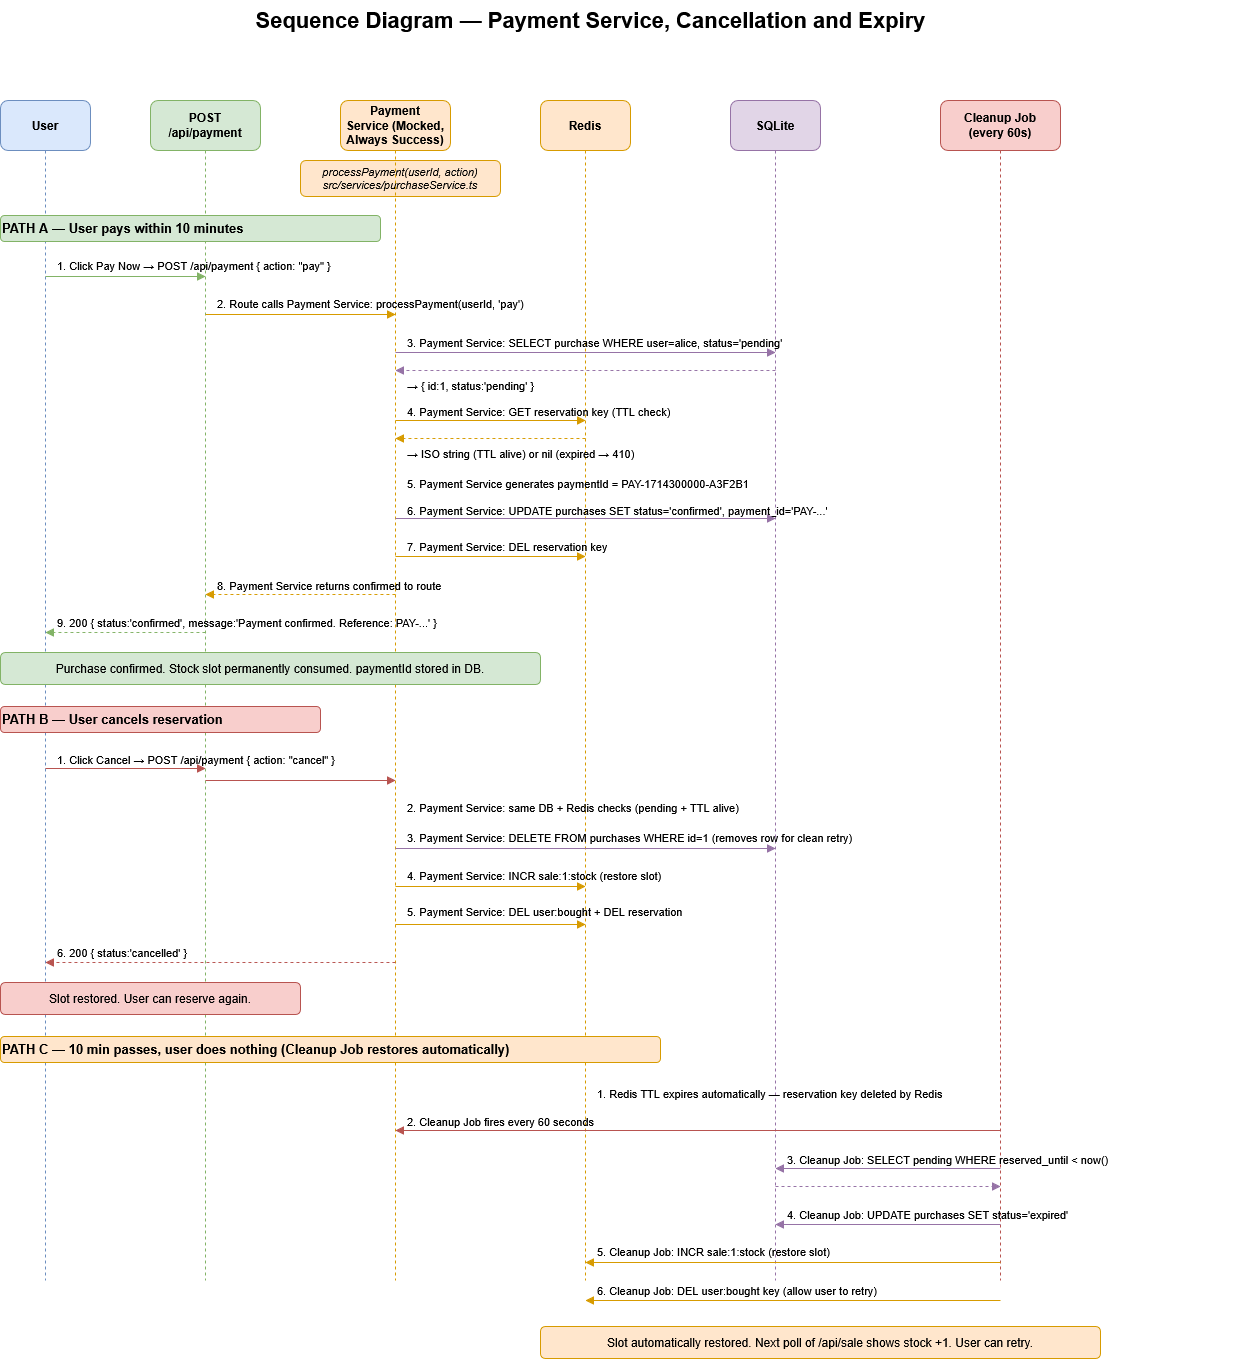

The diagram above was exported from draw.io. Its source (the exported page's mxGraphModel, read from the mxfile embedded in the PNG):
<mxGraphModel dx="1273" dy="1887" grid="1" gridSize="10" guides="1" tooltips="1" connect="1" arrows="1" fold="1" page="1" pageScale="1" pageWidth="850" pageHeight="1100" math="0" shadow="0">
  <root>
    <mxCell id="0" />
    <mxCell id="1" parent="0" />
    <mxCell id="d3KMWTIobZk8zIRX1zDL-1" parent="1" style="text;html=1;strokeColor=none;fillColor=none;align=center;fontSize=22;fontStyle=1;" value="Sequence Diagram — Payment Service, Cancellation and Expiry" vertex="1">
      <mxGeometry height="40" width="1000" x="130" y="-20" as="geometry" />
    </mxCell>
    <mxCell id="d3KMWTIobZk8zIRX1zDL-2" parent="1" style="rounded=1;whiteSpace=wrap;html=1;fillColor=#dae8fc;strokeColor=#6c8ebf;fontSize=12;fontStyle=1;" value="User" vertex="1">
      <mxGeometry height="50" width="90" x="40" y="80" as="geometry" />
    </mxCell>
    <mxCell id="d3KMWTIobZk8zIRX1zDL-3" parent="1" style="rounded=1;whiteSpace=wrap;html=1;fillColor=#d5e8d4;strokeColor=#82b366;fontSize=12;fontStyle=1;" value="POST&#10;/api/payment" vertex="1">
      <mxGeometry height="50" width="110" x="190" y="80" as="geometry" />
    </mxCell>
    <mxCell id="d3KMWTIobZk8zIRX1zDL-4" parent="1" style="rounded=1;whiteSpace=wrap;html=1;fillColor=#ffe6cc;strokeColor=#d79b00;fontSize=12;fontStyle=1;" value="Payment&lt;br&gt;Service (Mocked, Always Success)" vertex="1">
      <mxGeometry height="50" width="110" x="380" y="80" as="geometry" />
    </mxCell>
    <mxCell id="d3KMWTIobZk8zIRX1zDL-5" parent="1" style="rounded=1;whiteSpace=wrap;html=1;fillColor=#ffe6cc;strokeColor=#d79b00;fontSize=12;fontStyle=1;" value="Redis" vertex="1">
      <mxGeometry height="50" width="90" x="580" y="80" as="geometry" />
    </mxCell>
    <mxCell id="d3KMWTIobZk8zIRX1zDL-6" parent="1" style="rounded=1;whiteSpace=wrap;html=1;fillColor=#e1d5e7;strokeColor=#9673a6;fontSize=12;fontStyle=1;" value="SQLite" vertex="1">
      <mxGeometry height="50" width="90" x="770" y="80" as="geometry" />
    </mxCell>
    <mxCell id="d3KMWTIobZk8zIRX1zDL-7" parent="1" style="rounded=1;whiteSpace=wrap;html=1;fillColor=#f8cecc;strokeColor=#b85450;fontSize=12;fontStyle=1;" value="Cleanup Job&#10;(every 60s)" vertex="1">
      <mxGeometry height="50" width="120" x="980" y="80" as="geometry" />
    </mxCell>
    <mxCell id="d3KMWTIobZk8zIRX1zDL-8" parent="1" style="rounded=1;whiteSpace=wrap;html=1;fillColor=#ffe6cc;strokeColor=#d79b00;fontSize=11;fontStyle=2;" value="processPayment(userId, action)&#10;src/services/purchaseService.ts" vertex="1">
      <mxGeometry height="36" width="200" x="340" y="140" as="geometry" />
    </mxCell>
    <mxCell id="d3KMWTIobZk8zIRX1zDL-9" edge="1" parent="1" style="endArrow=none;dashed=1;strokeColor=#6c8ebf;" value="">
      <mxGeometry relative="1" as="geometry">
        <mxPoint x="85" y="130" as="sourcePoint" />
        <mxPoint x="85" y="1260" as="targetPoint" />
      </mxGeometry>
    </mxCell>
    <mxCell id="d3KMWTIobZk8zIRX1zDL-10" edge="1" parent="1" style="endArrow=none;dashed=1;strokeColor=#82b366;" value="">
      <mxGeometry relative="1" as="geometry">
        <mxPoint x="245" y="130" as="sourcePoint" />
        <mxPoint x="245" y="1260" as="targetPoint" />
      </mxGeometry>
    </mxCell>
    <mxCell id="d3KMWTIobZk8zIRX1zDL-11" edge="1" parent="1" style="endArrow=none;dashed=1;strokeColor=#d79b00;" value="">
      <mxGeometry relative="1" as="geometry">
        <mxPoint x="435" y="130" as="sourcePoint" />
        <mxPoint x="435" y="1260" as="targetPoint" />
      </mxGeometry>
    </mxCell>
    <mxCell id="d3KMWTIobZk8zIRX1zDL-12" edge="1" parent="1" style="endArrow=none;dashed=1;strokeColor=#d79b00;" value="">
      <mxGeometry relative="1" as="geometry">
        <mxPoint x="625" y="130" as="sourcePoint" />
        <mxPoint x="625" y="1260" as="targetPoint" />
      </mxGeometry>
    </mxCell>
    <mxCell id="d3KMWTIobZk8zIRX1zDL-13" edge="1" parent="1" style="endArrow=none;dashed=1;strokeColor=#9673a6;" value="">
      <mxGeometry relative="1" as="geometry">
        <mxPoint x="815" y="130" as="sourcePoint" />
        <mxPoint x="815" y="1260" as="targetPoint" />
      </mxGeometry>
    </mxCell>
    <mxCell id="d3KMWTIobZk8zIRX1zDL-14" edge="1" parent="1" style="endArrow=none;dashed=1;strokeColor=#b85450;" value="">
      <mxGeometry relative="1" as="geometry">
        <mxPoint x="1040" y="130" as="sourcePoint" />
        <mxPoint x="1040" y="1260" as="targetPoint" />
      </mxGeometry>
    </mxCell>
    <mxCell id="d3KMWTIobZk8zIRX1zDL-15" parent="1" style="rounded=1;whiteSpace=wrap;html=1;fillColor=#d5e8d4;strokeColor=#82b366;fontSize=13;fontStyle=1;align=left;" value="PATH A — User pays within 10 minutes" vertex="1">
      <mxGeometry height="26" width="380" x="40" y="195" as="geometry" />
    </mxCell>
    <mxCell id="d3KMWTIobZk8zIRX1zDL-16" parent="1" style="text;html=1;strokeColor=none;fillColor=none;align=left;fontSize=11;" value="1. Click Pay Now → POST /api/payment { action: &quot;pay&quot; }" vertex="1">
      <mxGeometry height="16" width="420" x="95" y="232" as="geometry" />
    </mxCell>
    <mxCell id="d3KMWTIobZk8zIRX1zDL-17" edge="1" parent="1" style="endArrow=block;endFill=1;strokeColor=#82b366;" value="">
      <mxGeometry relative="1" as="geometry">
        <mxPoint x="85" y="256" as="sourcePoint" />
        <mxPoint x="245" y="256" as="targetPoint" />
      </mxGeometry>
    </mxCell>
    <mxCell id="d3KMWTIobZk8zIRX1zDL-18" parent="1" style="text;html=1;strokeColor=none;fillColor=none;align=left;fontSize=11;" value="2. Route calls Payment Service: processPayment(userId, 'pay')" vertex="1">
      <mxGeometry height="16" width="460" x="255" y="270" as="geometry" />
    </mxCell>
    <mxCell id="d3KMWTIobZk8zIRX1zDL-19" edge="1" parent="1" style="endArrow=block;endFill=1;strokeColor=#d79b00;" value="">
      <mxGeometry relative="1" as="geometry">
        <mxPoint x="245" y="294" as="sourcePoint" />
        <mxPoint x="435" y="294" as="targetPoint" />
      </mxGeometry>
    </mxCell>
    <mxCell id="d3KMWTIobZk8zIRX1zDL-20" parent="1" style="text;html=1;strokeColor=none;fillColor=none;align=left;fontSize=11;" value="3. Payment Service: SELECT purchase WHERE user=alice, status='pending'" vertex="1">
      <mxGeometry height="16" width="500" x="445" y="309" as="geometry" />
    </mxCell>
    <mxCell id="d3KMWTIobZk8zIRX1zDL-21" edge="1" parent="1" style="endArrow=block;endFill=1;strokeColor=#9673a6;" value="">
      <mxGeometry relative="1" as="geometry">
        <mxPoint x="435" y="332" as="sourcePoint" />
        <mxPoint x="815" y="332" as="targetPoint" />
      </mxGeometry>
    </mxCell>
    <mxCell id="d3KMWTIobZk8zIRX1zDL-22" edge="1" parent="1" style="endArrow=block;endFill=1;dashed=1;strokeColor=#9673a6;" value="">
      <mxGeometry relative="1" as="geometry">
        <mxPoint x="815" y="350" as="sourcePoint" />
        <mxPoint x="435" y="350" as="targetPoint" />
      </mxGeometry>
    </mxCell>
    <mxCell id="d3KMWTIobZk8zIRX1zDL-23" parent="1" style="text;html=1;strokeColor=none;fillColor=none;align=left;fontSize=11;" value="→ { id:1, status:'pending' }" vertex="1">
      <mxGeometry height="16" width="260" x="445" y="352" as="geometry" />
    </mxCell>
    <mxCell id="d3KMWTIobZk8zIRX1zDL-24" parent="1" style="text;html=1;strokeColor=none;fillColor=none;align=left;fontSize=11;" value="4. Payment Service: GET reservation key (TTL check)" vertex="1">
      <mxGeometry height="16" width="420" x="445" y="378" as="geometry" />
    </mxCell>
    <mxCell id="d3KMWTIobZk8zIRX1zDL-25" edge="1" parent="1" style="endArrow=block;endFill=1;strokeColor=#d79b00;" value="">
      <mxGeometry relative="1" as="geometry">
        <mxPoint x="435" y="400" as="sourcePoint" />
        <mxPoint x="625" y="400" as="targetPoint" />
      </mxGeometry>
    </mxCell>
    <mxCell id="d3KMWTIobZk8zIRX1zDL-26" edge="1" parent="1" style="endArrow=block;endFill=1;dashed=1;strokeColor=#d79b00;" value="">
      <mxGeometry relative="1" as="geometry">
        <mxPoint x="625" y="418" as="sourcePoint" />
        <mxPoint x="435" y="418" as="targetPoint" />
      </mxGeometry>
    </mxCell>
    <mxCell id="d3KMWTIobZk8zIRX1zDL-27" parent="1" style="text;html=1;strokeColor=none;fillColor=none;align=left;fontSize=11;" value="→ ISO string (TTL alive) or nil (expired → 410)" vertex="1">
      <mxGeometry height="16" width="400" x="445" y="420" as="geometry" />
    </mxCell>
    <mxCell id="d3KMWTIobZk8zIRX1zDL-28" parent="1" style="text;html=1;strokeColor=none;fillColor=none;align=left;fontSize=11;" value="5. Payment Service generates paymentId = PAY-1714300000-A3F2B1" vertex="1">
      <mxGeometry height="16" width="500" x="445" y="450" as="geometry" />
    </mxCell>
    <mxCell id="d3KMWTIobZk8zIRX1zDL-29" parent="1" style="text;html=1;strokeColor=none;fillColor=none;align=left;fontSize=11;" value="6. Payment Service: UPDATE purchases SET status='confirmed', payment_id='PAY-...'" vertex="1">
      <mxGeometry height="16" width="580" x="445" y="477" as="geometry" />
    </mxCell>
    <mxCell id="d3KMWTIobZk8zIRX1zDL-30" edge="1" parent="1" style="endArrow=block;endFill=1;strokeColor=#9673a6;" value="">
      <mxGeometry relative="1" as="geometry">
        <mxPoint x="435" y="498" as="sourcePoint" />
        <mxPoint x="815" y="498" as="targetPoint" />
      </mxGeometry>
    </mxCell>
    <mxCell id="d3KMWTIobZk8zIRX1zDL-31" parent="1" style="text;html=1;strokeColor=none;fillColor=none;align=left;fontSize=11;" value="7. Payment Service: DEL reservation key" vertex="1">
      <mxGeometry height="16" width="360" x="445" y="513" as="geometry" />
    </mxCell>
    <mxCell id="d3KMWTIobZk8zIRX1zDL-32" edge="1" parent="1" style="endArrow=block;endFill=1;strokeColor=#d79b00;" value="">
      <mxGeometry relative="1" as="geometry">
        <mxPoint x="435" y="536" as="sourcePoint" />
        <mxPoint x="625" y="536" as="targetPoint" />
      </mxGeometry>
    </mxCell>
    <mxCell id="d3KMWTIobZk8zIRX1zDL-33" parent="1" style="text;html=1;strokeColor=none;fillColor=none;align=left;fontSize=11;" value="8. Payment Service returns confirmed to route" vertex="1">
      <mxGeometry height="16" width="380" x="255" y="552" as="geometry" />
    </mxCell>
    <mxCell id="d3KMWTIobZk8zIRX1zDL-34" edge="1" parent="1" style="endArrow=block;endFill=1;dashed=1;strokeColor=#d79b00;" value="">
      <mxGeometry relative="1" as="geometry">
        <mxPoint x="435" y="574" as="sourcePoint" />
        <mxPoint x="245" y="574" as="targetPoint" />
      </mxGeometry>
    </mxCell>
    <mxCell id="d3KMWTIobZk8zIRX1zDL-35" parent="1" style="text;html=1;strokeColor=none;fillColor=none;align=left;fontSize=11;" value="9. 200 { status:'confirmed', message:'Payment confirmed. Reference: PAY-...' }" vertex="1">
      <mxGeometry height="16" width="540" x="95" y="589" as="geometry" />
    </mxCell>
    <mxCell id="d3KMWTIobZk8zIRX1zDL-36" edge="1" parent="1" style="endArrow=block;endFill=1;dashed=1;strokeColor=#82b366;" value="">
      <mxGeometry relative="1" as="geometry">
        <mxPoint x="245" y="612" as="sourcePoint" />
        <mxPoint x="85" y="612" as="targetPoint" />
      </mxGeometry>
    </mxCell>
    <mxCell id="d3KMWTIobZk8zIRX1zDL-37" parent="1" style="rounded=1;whiteSpace=wrap;html=1;fillColor=#d5e8d4;strokeColor=#82b366;fontSize=12;" value="Purchase confirmed. Stock slot permanently consumed. paymentId stored in DB." vertex="1">
      <mxGeometry height="32" width="540" x="40" y="632" as="geometry" />
    </mxCell>
    <mxCell id="d3KMWTIobZk8zIRX1zDL-38" parent="1" style="rounded=1;whiteSpace=wrap;html=1;fillColor=#f8cecc;strokeColor=#b85450;fontSize=13;fontStyle=1;align=left;" value="PATH B — User cancels reservation" vertex="1">
      <mxGeometry height="26" width="320" x="40" y="686" as="geometry" />
    </mxCell>
    <mxCell id="d3KMWTIobZk8zIRX1zDL-39" parent="1" style="text;html=1;strokeColor=none;fillColor=none;align=left;fontSize=11;" value="1. Click Cancel → POST /api/payment { action: &quot;cancel&quot; }" vertex="1">
      <mxGeometry height="16" width="420" x="95" y="726" as="geometry" />
    </mxCell>
    <mxCell id="d3KMWTIobZk8zIRX1zDL-40" edge="1" parent="1" style="endArrow=block;endFill=1;strokeColor=#b85450;" value="">
      <mxGeometry relative="1" as="geometry">
        <mxPoint x="85" y="748" as="sourcePoint" />
        <mxPoint x="245" y="748" as="targetPoint" />
      </mxGeometry>
    </mxCell>
    <mxCell id="d3KMWTIobZk8zIRX1zDL-41" edge="1" parent="1" style="endArrow=block;endFill=1;strokeColor=#b85450;" value="">
      <mxGeometry relative="1" as="geometry">
        <mxPoint x="245" y="760" as="sourcePoint" />
        <mxPoint x="435" y="760" as="targetPoint" />
      </mxGeometry>
    </mxCell>
    <mxCell id="d3KMWTIobZk8zIRX1zDL-42" parent="1" style="text;html=1;strokeColor=none;fillColor=none;align=left;fontSize=11;" value="2. Payment Service: same DB + Redis checks (pending + TTL alive)" vertex="1">
      <mxGeometry height="16" width="480" x="445" y="774" as="geometry" />
    </mxCell>
    <mxCell id="d3KMWTIobZk8zIRX1zDL-43" parent="1" style="text;html=1;strokeColor=none;fillColor=none;align=left;fontSize=11;" value="3. Payment Service: DELETE FROM purchases WHERE id=1  (removes row for clean retry)" vertex="1">
      <mxGeometry height="16" width="620" x="445" y="804" as="geometry" />
    </mxCell>
    <mxCell id="d3KMWTIobZk8zIRX1zDL-44" edge="1" parent="1" style="endArrow=block;endFill=1;strokeColor=#9673a6;" value="">
      <mxGeometry relative="1" as="geometry">
        <mxPoint x="435" y="828" as="sourcePoint" />
        <mxPoint x="815" y="828" as="targetPoint" />
      </mxGeometry>
    </mxCell>
    <mxCell id="d3KMWTIobZk8zIRX1zDL-45" parent="1" style="text;html=1;strokeColor=none;fillColor=none;align=left;fontSize=11;" value="4. Payment Service: INCR sale:1:stock  (restore slot)" vertex="1">
      <mxGeometry height="16" width="440" x="445" y="842" as="geometry" />
    </mxCell>
    <mxCell id="d3KMWTIobZk8zIRX1zDL-46" edge="1" parent="1" style="endArrow=block;endFill=1;strokeColor=#d79b00;" value="">
      <mxGeometry relative="1" as="geometry">
        <mxPoint x="435" y="866" as="sourcePoint" />
        <mxPoint x="625" y="866" as="targetPoint" />
      </mxGeometry>
    </mxCell>
    <mxCell id="d3KMWTIobZk8zIRX1zDL-47" parent="1" style="text;html=1;strokeColor=none;fillColor=none;align=left;fontSize=11;" value="5. Payment Service: DEL user:bought + DEL reservation" vertex="1">
      <mxGeometry height="16" width="440" x="445" y="878" as="geometry" />
    </mxCell>
    <mxCell id="d3KMWTIobZk8zIRX1zDL-48" edge="1" parent="1" style="endArrow=block;endFill=1;strokeColor=#d79b00;" value="">
      <mxGeometry relative="1" as="geometry">
        <mxPoint x="435" y="904" as="sourcePoint" />
        <mxPoint x="625" y="904" as="targetPoint" />
      </mxGeometry>
    </mxCell>
    <mxCell id="d3KMWTIobZk8zIRX1zDL-49" parent="1" style="text;html=1;strokeColor=none;fillColor=none;align=left;fontSize=11;" value="6. 200 { status:'cancelled' }" vertex="1">
      <mxGeometry height="16" width="280" x="95" y="919" as="geometry" />
    </mxCell>
    <mxCell id="d3KMWTIobZk8zIRX1zDL-50" edge="1" parent="1" style="endArrow=block;endFill=1;dashed=1;strokeColor=#b85450;" value="">
      <mxGeometry relative="1" as="geometry">
        <mxPoint x="435" y="942" as="sourcePoint" />
        <mxPoint x="85" y="942" as="targetPoint" />
      </mxGeometry>
    </mxCell>
    <mxCell id="d3KMWTIobZk8zIRX1zDL-51" parent="1" style="rounded=1;whiteSpace=wrap;html=1;fillColor=#f8cecc;strokeColor=#b85450;fontSize=12;" value="Slot restored. User can reserve again." vertex="1">
      <mxGeometry height="32" width="300" x="40" y="962" as="geometry" />
    </mxCell>
    <mxCell id="d3KMWTIobZk8zIRX1zDL-52" parent="1" style="rounded=1;whiteSpace=wrap;html=1;fillColor=#ffe6cc;strokeColor=#d79b00;fontSize=13;fontStyle=1;align=left;" value="PATH C — 10 min passes, user does nothing (Cleanup Job restores automatically)" vertex="1">
      <mxGeometry height="26" width="660" x="40" y="1016" as="geometry" />
    </mxCell>
    <mxCell id="d3KMWTIobZk8zIRX1zDL-53" parent="1" style="text;html=1;strokeColor=none;fillColor=none;align=left;fontSize=11;" value="1. Redis TTL expires automatically — reservation key deleted by Redis" vertex="1">
      <mxGeometry height="16" width="500" x="635" y="1060" as="geometry" />
    </mxCell>
    <mxCell id="d3KMWTIobZk8zIRX1zDL-54" parent="1" style="text;html=1;strokeColor=none;fillColor=none;align=left;fontSize=11;" value="2. Cleanup Job fires every 60 seconds" vertex="1">
      <mxGeometry height="16" width="380" x="445" y="1088" as="geometry" />
    </mxCell>
    <mxCell id="d3KMWTIobZk8zIRX1zDL-55" edge="1" parent="1" style="endArrow=block;endFill=1;strokeColor=#b85450;" value="">
      <mxGeometry relative="1" as="geometry">
        <mxPoint x="1040" y="1110" as="sourcePoint" />
        <mxPoint x="435" y="1110" as="targetPoint" />
      </mxGeometry>
    </mxCell>
    <mxCell id="d3KMWTIobZk8zIRX1zDL-56" parent="1" style="text;html=1;strokeColor=none;fillColor=none;align=left;fontSize=11;" value="3. Cleanup Job: SELECT pending WHERE reserved_until &lt; now()" vertex="1">
      <mxGeometry height="16" width="460" x="825" y="1126" as="geometry" />
    </mxCell>
    <mxCell id="d3KMWTIobZk8zIRX1zDL-57" edge="1" parent="1" style="endArrow=block;endFill=1;strokeColor=#9673a6;" value="">
      <mxGeometry relative="1" as="geometry">
        <mxPoint x="1040" y="1148" as="sourcePoint" />
        <mxPoint x="815" y="1148" as="targetPoint" />
      </mxGeometry>
    </mxCell>
    <mxCell id="d3KMWTIobZk8zIRX1zDL-58" edge="1" parent="1" style="endArrow=block;endFill=1;dashed=1;strokeColor=#9673a6;" value="">
      <mxGeometry relative="1" as="geometry">
        <mxPoint x="815" y="1166" as="sourcePoint" />
        <mxPoint x="1040" y="1166" as="targetPoint" />
      </mxGeometry>
    </mxCell>
    <mxCell id="d3KMWTIobZk8zIRX1zDL-59" parent="1" style="text;html=1;strokeColor=none;fillColor=none;align=left;fontSize=11;" value="4. Cleanup Job: UPDATE purchases SET status='expired'" vertex="1">
      <mxGeometry height="16" width="440" x="825" y="1181" as="geometry" />
    </mxCell>
    <mxCell id="d3KMWTIobZk8zIRX1zDL-60" edge="1" parent="1" style="endArrow=block;endFill=1;strokeColor=#9673a6;" value="">
      <mxGeometry relative="1" as="geometry">
        <mxPoint x="1040" y="1204" as="sourcePoint" />
        <mxPoint x="815" y="1204" as="targetPoint" />
      </mxGeometry>
    </mxCell>
    <mxCell id="d3KMWTIobZk8zIRX1zDL-61" parent="1" style="text;html=1;strokeColor=none;fillColor=none;align=left;fontSize=11;" value="5. Cleanup Job: INCR sale:1:stock  (restore slot)" vertex="1">
      <mxGeometry height="16" width="400" x="635" y="1218" as="geometry" />
    </mxCell>
    <mxCell id="d3KMWTIobZk8zIRX1zDL-62" edge="1" parent="1" style="endArrow=block;endFill=1;strokeColor=#d79b00;" value="">
      <mxGeometry relative="1" as="geometry">
        <mxPoint x="1040" y="1242" as="sourcePoint" />
        <mxPoint x="625" y="1242" as="targetPoint" />
      </mxGeometry>
    </mxCell>
    <mxCell id="d3KMWTIobZk8zIRX1zDL-63" parent="1" style="text;html=1;strokeColor=none;fillColor=none;align=left;fontSize=11;" value="6. Cleanup Job: DEL user:bought key  (allow user to retry)" vertex="1">
      <mxGeometry height="16" width="440" x="635" y="1257" as="geometry" />
    </mxCell>
    <mxCell id="d3KMWTIobZk8zIRX1zDL-64" edge="1" parent="1" style="endArrow=block;endFill=1;strokeColor=#d79b00;" value="">
      <mxGeometry relative="1" as="geometry">
        <mxPoint x="1040" y="1280" as="sourcePoint" />
        <mxPoint x="625" y="1280" as="targetPoint" />
      </mxGeometry>
    </mxCell>
    <mxCell id="d3KMWTIobZk8zIRX1zDL-65" parent="1" style="rounded=1;whiteSpace=wrap;html=1;fillColor=#ffe6cc;strokeColor=#d79b00;fontSize=12;" value="Slot automatically restored. Next poll of /api/sale shows stock +1. User can retry." vertex="1">
      <mxGeometry height="32" width="560" x="580" y="1306" as="geometry" />
    </mxCell>
  </root>
</mxGraphModel>